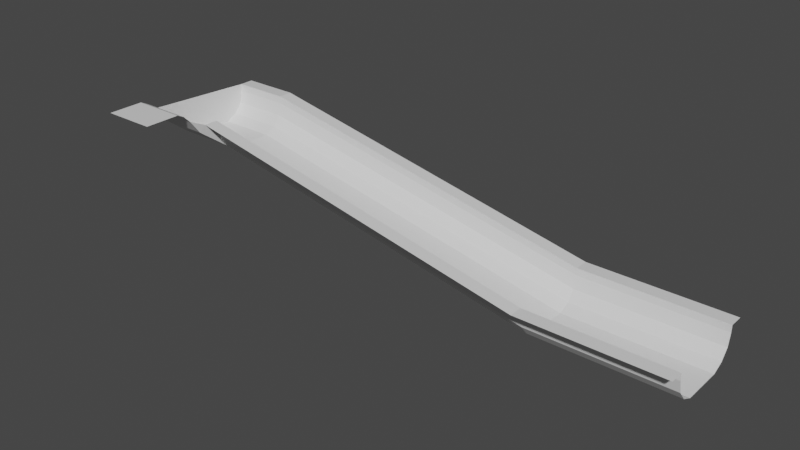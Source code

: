 # Source: HalfPipeTest.blend  (saved by Blender 2.80.75; exported with 4.5.12 LTS)
import bpy
from mathutils import Matrix  # noqa: F401  (used for matrix-valued properties, if any)

bpy.ops.wm.read_factory_settings(use_empty=True)
scene = bpy.context.scene
scene.name = 'Scene'

# ---- collections
col_collection = bpy.data.collections.new('Collection'); scene.collection.children.link(col_collection)

# ---- materials (node trees are filled in below, after node groups)
mat_material = bpy.data.materials.new('Material')
mat_material.alpha_threshold = 0.0
mat_material.use_transparent_shadow = False
mat_material.line_color = (0.0, 0.0, 0.0, 1.0)

# ---- material node trees
mat_material.use_nodes = True; mat_material.node_tree.nodes.clear()
_N = mat_material.node_tree.nodes; _L = mat_material.node_tree.links
n0 = _N.new('ShaderNodeOutputMaterial'); n0.name = 'Material Output'; n0.location = (300, 300)
n1 = _N.new('ShaderNodeBsdfPrincipled'); n1.name = 'Principled BSDF'; n1.location = (10, 300)
n1.distribution = 'GGX'
n1.subsurface_method = 'BURLEY'
n1.inputs[2].default_value = 0.4
n1.inputs[3].default_value = 1.45
n1.inputs[27].default_value = (0.0, 0.0, 0.0, 1.0)
n1.inputs[28].default_value = 1.0
_L.new(n1.outputs[0], n0.inputs[0])
n0.is_active_output = True

# ---- world
world_world = bpy.data.worlds.new('World'); scene.world = world_world
world_world.use_nodes = True; world_world.node_tree.nodes.clear()
_N = world_world.node_tree.nodes; _L = world_world.node_tree.links
n0 = _N.new('ShaderNodeOutputWorld'); n0.name = 'World Output'; n0.location = (300, 300)
n1 = _N.new('ShaderNodeBackground'); n1.name = 'Background'; n1.location = (10, 300)
n1.inputs[0].default_value = (0.05088, 0.05088, 0.05088, 1.0)
_L.new(n1.outputs[0], n0.inputs[0])
n0.is_active_output = True
world_world.color = (0.05088, 0.05088, 0.05088)
world_world.use_sun_shadow = False
world_world.sun_shadow_jitter_overblur = 0.0

# ---- meshes
me_cube = bpy.data.meshes.new('Cube')
me_cube.from_pydata([(-25.0, 6.0, 1.093e-06), (25.0, 6.0, -10.0), (-25.0, 5.604, -1.736), (25.0, 5.604, -11.74), (-25.0, 4.494, -3.127), (25.0, 4.494, -13.13), (-25.0, 2.89, -3.9), (25.0, 2.89, -13.9), (-25.0, -2.89, -3.9), (25.0, -2.89, -13.9), (-25.0, -4.494, -3.127), (25.0, -4.494, -13.13), (-25.0, -5.604, -1.736), (25.0, -5.604, -11.74), (-25.0, -6.0, 4.888e-07), (25.0, -6.0, -10.0), (-25.0, 6.0, 1.0), (25.0, 6.0, -9.0), (-25.0, -6.0, 1.0), (25.0, -6.0, -9.0), (-25.0, 8.0, 1.0), (25.0, 8.0, -9.0), (-25.0, -8.0, 1.0), (25.0, -8.0, -9.0), (-33.0, 6.0, 1.093e-06), (-33.0, 5.604, -1.736), (-33.0, 4.494, -3.127), (-33.0, 2.89, -3.9), (-33.0, -2.89, -3.9), (-33.0, -4.494, -3.127), (-33.0, 6.0, 1.0), (-25.59, -8.494, -0.1273), (-33.09, -8.494, -0.1273), (-25.59, -9.994, 1.873), (-33.09, -9.994, 1.873), (-25.59, -10.99, 2.873), (-33.09, -10.99, 2.873), (-25.59, -11.99, 3.373), (-33.09, -11.99, 3.373), (-25.59, -16.99, 3.373), (-33.09, -16.99, 3.373), (-33.0, 8.0, 1.0), (45.0, 6.0, -10.0), (45.0, 5.604, -11.74), (45.0, 4.494, -13.13), (45.0, 2.89, -13.9), (45.0, -2.89, -13.9), (45.0, -4.494, -13.13), (45.0, -5.604, -11.74), (45.0, -6.0, -10.0), (45.0, 6.0, -9.0), (45.0, -6.0, -9.0), (45.0, 8.0, -9.0), (45.0, -8.0, -9.0)], [], [(0, 2, 3, 1), (2, 4, 5, 3), (4, 6, 7, 5), (6, 8, 9, 7), (8, 10, 11, 9), (10, 12, 13, 11), (12, 14, 15, 13), (14, 18, 19, 15), (1, 17, 16, 0), (17, 21, 20, 16), (18, 22, 23, 19), (4, 26, 27, 6), (6, 27, 28, 8), (16, 30, 24, 0), (2, 25, 26, 4), (8, 28, 29, 10), (0, 24, 25, 2), (29, 32, 31, 10), (31, 22, 10), (12, 10, 22), (14, 12, 22), (18, 14, 22), (32, 34, 33, 31), (34, 36, 35, 33), (36, 38, 37, 35), (38, 40, 39, 37), (31, 33, 22), (20, 41, 30, 16), (26, 29, 28, 27), (26, 25, 32, 29), (25, 24, 34, 32), (30, 34, 24), (17, 50, 52, 21), (15, 49, 48, 13), (1, 42, 50, 17), (13, 48, 47, 11), (19, 51, 49, 15), (11, 47, 46, 9), (9, 46, 45, 7), (3, 43, 42, 1), (7, 45, 44, 5), (23, 53, 51, 19), (5, 44, 43, 3)])
_uv = me_cube.uv_layers.new(name='UVMap')
_uv.uv.foreach_set('vector', [1.0, 0.5, 0.9286, 0.5, 0.9286, 1.0, 1.0, 1.0, 0.9286, 0.5, 0.8571, 0.5, 0.8571, 1.0, 0.9286, 1.0, 0.8571, 0.5, 0.7857, 0.5, 0.7857, 1.0, 0.8571, 1.0, 0.7857, 0.5, 0.7143, 0.5, 0.7143, 1.0, 0.7857, 1.0, 0.7143, 0.5, 0.6429, 0.5, 0.6429, 1.0, 0.7143, 1.0, 0.6429, 0.5, 0.5714, 0.5, 0.5714, 1.0, 0.6429, 1.0, 0.5714, 0.5, 0.5, 0.5, 0.5, 1.0, 0.5714, 1.0, 0.5, 0.5, 0.5, 0.5, 0.5, 1.0, 0.5, 1.0, 1.0, 1.0, 1.0, 1.0, 1.0, 0.5, 1.0, 0.5, 1.0, 1.0, 1.0, 1.0, 1.0, 0.5, 1.0, 0.5, 0.5, 0.5, 0.5, 0.5, 0.5, 1.0, 0.5, 1.0, 0.8571, 0.5, 0.8571, 0.5, 0.7857, 0.5, 0.7857, 0.5, 0.7857, 0.5, 0.7857, 0.5, 0.7143, 0.5, 0.7143, 0.5, 1.0, 0.5, 1.0, 0.5, 1.0, 0.5, 1.0, 0.5, 0.9286, 0.5, 0.9286, 0.5, 0.8571, 0.5, 0.8571, 0.5, 0.7143, 0.5, 0.7143, 0.5, 0.6429, 0.5, 0.6429, 0.5, 1.0, 0.5, 1.0, 0.5, 0.9286, 0.5, 0.9286, 0.5, 0.6429, 0.5, 0.6429, 0.5, 0.6429, 0.5, 0.6429, 0.5, 0.6429, 0.5, 0.0, 0.0, 0.6429, 0.5, 0.5714, 0.5, 0.6429, 0.5, 0.0, 0.0, 0.5, 0.5, 0.5714, 0.5, 0.0, 0.0, 0.5, 0.5, 0.5, 0.5, 0.5, 0.5, 0.6429, 0.5, 0.6429, 0.5, 0.6429, 0.5, 0.6429, 0.5, 0.6429, 0.5, 0.6429, 0.5, 0.6429, 0.5, 0.6429, 0.5, 0.6429, 0.5, 0.6429, 0.5, 0.6429, 0.5, 0.6429, 0.5, 0.6429, 0.5, 0.6429, 0.5, 0.6429, 0.5, 0.6429, 0.5, 0.6429, 0.5, 0.6429, 0.5, 0.0, 0.0, 1.0, 0.5, 0.0, 0.0, 1.0, 0.5, 1.0, 0.5, 0.8571, 0.5, 0.6429, 0.5, 0.7143, 0.5, 0.7857, 0.5, 0.8571, 0.5, 0.9286, 0.5, 0.6429, 0.5, 0.6429, 0.5, 0.9286, 0.5, 1.0, 0.5, 0.6429, 0.5, 0.6429, 0.5, 1.0, 0.5, 0.6429, 0.5, 1.0, 0.5, 1.0, 1.0, 1.0, 1.0, 1.0, 1.0, 1.0, 1.0, 0.5, 1.0, 0.5, 1.0, 0.5714, 1.0, 0.5714, 1.0, 1.0, 1.0, 1.0, 1.0, 1.0, 1.0, 1.0, 1.0, 0.5714, 1.0, 0.5714, 1.0, 0.6429, 1.0, 0.6429, 1.0, 0.5, 1.0, 0.5, 1.0, 0.5, 1.0, 0.5, 1.0, 0.6429, 1.0, 0.6429, 1.0, 0.7143, 1.0, 0.7143, 1.0, 0.7143, 1.0, 0.7143, 1.0, 0.7857, 1.0, 0.7857, 1.0, 0.9286, 1.0, 0.9286, 1.0, 1.0, 1.0, 1.0, 1.0, 0.7857, 1.0, 0.7857, 1.0, 0.8571, 1.0, 0.8571, 1.0, 0.5, 1.0, 0.5, 1.0, 0.5, 1.0, 0.5, 1.0, 0.8571, 1.0, 0.8571, 1.0, 0.9286, 1.0, 0.9286, 1.0])
me_cube.materials.append(mat_material)
me_cube.use_remesh_preserve_volume = False
me_cube.use_remesh_preserve_attributes = False
me_cube.use_mirror_vertex_groups = False
me_cube.update()

# ---- objects
ob_cube = bpy.data.objects.new('Cube', me_cube)

# ---- transforms, parenting, visibility, modifiers, constraints
ob_cube.location = (0.0, 0.0, 0.0)
ob_cube.lock_rotations_4d = False
ob_cube.empty_display_type = 'ARROWS'
ob_cube.lineart.crease_threshold = 0.0

# ---- collection membership
col_collection.objects.link(ob_cube)

# ---- scene / render settings (as saved in the file)
scene.frame_start = 1; scene.frame_end = 250; scene.frame_set(1)
scene.render.engine = 'BLENDER_EEVEE_NEXT'
scene.cycles.use_denoising = False
scene.cycles.samples = 128
scene.cycles.sampling_pattern = 'TABULATED_SOBOL'
scene.cycles.use_adaptive_sampling = False
scene.cycles.use_light_tree = False
scene.view_settings.view_transform = 'Filmic'
bpy.context.view_layer.update()

# ---- added for rendering (the .blend has no active camera and no usable light): camera, sun
cam_auto = bpy.data.cameras.new('AutoCamera')
cam_auto.lens = 50.0
cam_auto.sensor_width = 36.0
cam_auto.clip_end = 1360.59
ob_auto_camera = bpy.data.objects.new('AutoCamera', cam_auto)
scene.collection.objects.link(ob_auto_camera)
ob_auto_camera.location = (83.4816, -97.5292, 56.758)
ob_auto_camera.rotation_euler = (1.09748, -7.21219e-08, 0.694738)
scene.camera = ob_auto_camera
light_auto_sun = bpy.data.lights.new('AutoSun', 'SUN')
light_auto_sun.energy = 3.0
light_auto_sun.angle = 0.0523599
ob_auto_sun = bpy.data.objects.new('AutoSun', light_auto_sun)
scene.collection.objects.link(ob_auto_sun)
ob_auto_sun.rotation_euler = (0.872665, 0.174533, 0.523599)
bpy.context.view_layer.update()
